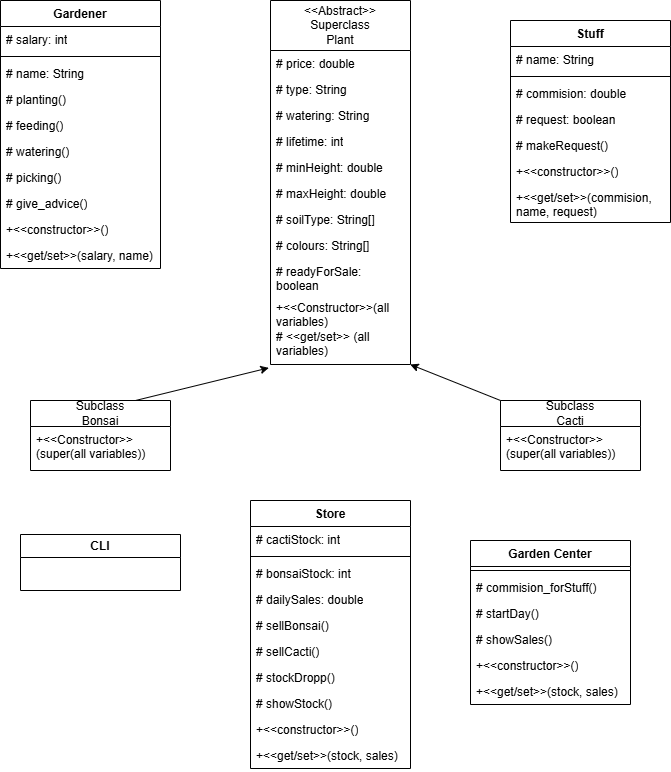

The diagram above was exported from draw.io. Its source (the exported page's mxGraphModel, read from the mxfile embedded in the PNG):
<mxGraphModel dx="1445" dy="743" grid="1" gridSize="10" guides="1" tooltips="1" connect="1" arrows="1" fold="1" page="1" pageScale="1" pageWidth="850" pageHeight="1100" math="0" shadow="0">
  <root>
    <mxCell id="0" />
    <mxCell id="1" parent="0" />
    <mxCell id="rObzoKiojUwsCU8xBvyC-1" parent="1" style="swimlane;fontStyle=0;childLayout=stackLayout;horizontal=1;startSize=50;fillColor=none;horizontalStack=0;resizeParent=1;resizeParentMax=0;resizeLast=0;collapsible=1;marginBottom=0;whiteSpace=wrap;html=1;" value="&lt;div&gt;&amp;lt;&amp;lt;Abstract&amp;gt;&amp;gt;&lt;/div&gt;&lt;div&gt;Superclass&lt;/div&gt;Plant" vertex="1">
      <mxGeometry height="364" width="140" x="390" y="100" as="geometry" />
    </mxCell>
    <mxCell id="rObzoKiojUwsCU8xBvyC-2" parent="rObzoKiojUwsCU8xBvyC-1" style="text;strokeColor=none;fillColor=none;align=left;verticalAlign=top;spacingLeft=4;spacingRight=4;overflow=hidden;rotatable=0;points=[[0,0.5],[1,0.5]];portConstraint=eastwest;whiteSpace=wrap;html=1;" value="# price: double" vertex="1">
      <mxGeometry height="26" width="140" y="50" as="geometry" />
    </mxCell>
    <mxCell id="rObzoKiojUwsCU8xBvyC-3" parent="rObzoKiojUwsCU8xBvyC-1" style="text;strokeColor=none;fillColor=none;align=left;verticalAlign=top;spacingLeft=4;spacingRight=4;overflow=hidden;rotatable=0;points=[[0,0.5],[1,0.5]];portConstraint=eastwest;whiteSpace=wrap;html=1;" value="# type: String" vertex="1">
      <mxGeometry height="26" width="140" y="76" as="geometry" />
    </mxCell>
    <mxCell id="rObzoKiojUwsCU8xBvyC-4" parent="rObzoKiojUwsCU8xBvyC-1" style="text;strokeColor=none;fillColor=none;align=left;verticalAlign=top;spacingLeft=4;spacingRight=4;overflow=hidden;rotatable=0;points=[[0,0.5],[1,0.5]];portConstraint=eastwest;whiteSpace=wrap;html=1;" value="# watering: String" vertex="1">
      <mxGeometry height="26" width="140" y="102" as="geometry" />
    </mxCell>
    <mxCell id="rObzoKiojUwsCU8xBvyC-6" parent="rObzoKiojUwsCU8xBvyC-1" style="text;strokeColor=none;fillColor=none;align=left;verticalAlign=top;spacingLeft=4;spacingRight=4;overflow=hidden;rotatable=0;points=[[0,0.5],[1,0.5]];portConstraint=eastwest;whiteSpace=wrap;html=1;" value="# lifetime: int" vertex="1">
      <mxGeometry height="26" width="140" y="128" as="geometry" />
    </mxCell>
    <mxCell id="rObzoKiojUwsCU8xBvyC-7" parent="rObzoKiojUwsCU8xBvyC-1" style="text;strokeColor=none;fillColor=none;align=left;verticalAlign=top;spacingLeft=4;spacingRight=4;overflow=hidden;rotatable=0;points=[[0,0.5],[1,0.5]];portConstraint=eastwest;whiteSpace=wrap;html=1;" value="# minHeight: double" vertex="1">
      <mxGeometry height="26" width="140" y="154" as="geometry" />
    </mxCell>
    <mxCell id="rObzoKiojUwsCU8xBvyC-8" parent="rObzoKiojUwsCU8xBvyC-1" style="text;strokeColor=none;fillColor=none;align=left;verticalAlign=top;spacingLeft=4;spacingRight=4;overflow=hidden;rotatable=0;points=[[0,0.5],[1,0.5]];portConstraint=eastwest;whiteSpace=wrap;html=1;" value="# maxHeight: double" vertex="1">
      <mxGeometry height="26" width="140" y="180" as="geometry" />
    </mxCell>
    <mxCell id="rObzoKiojUwsCU8xBvyC-9" parent="rObzoKiojUwsCU8xBvyC-1" style="text;strokeColor=none;fillColor=none;align=left;verticalAlign=top;spacingLeft=4;spacingRight=4;overflow=hidden;rotatable=0;points=[[0,0.5],[1,0.5]];portConstraint=eastwest;whiteSpace=wrap;html=1;" value="# soilType: String[]" vertex="1">
      <mxGeometry height="26" width="140" y="206" as="geometry" />
    </mxCell>
    <mxCell id="rObzoKiojUwsCU8xBvyC-10" parent="rObzoKiojUwsCU8xBvyC-1" style="text;strokeColor=none;fillColor=none;align=left;verticalAlign=top;spacingLeft=4;spacingRight=4;overflow=hidden;rotatable=0;points=[[0,0.5],[1,0.5]];portConstraint=eastwest;whiteSpace=wrap;html=1;" value="# colours: String[]" vertex="1">
      <mxGeometry height="26" width="140" y="232" as="geometry" />
    </mxCell>
    <mxCell id="rObzoKiojUwsCU8xBvyC-11" parent="rObzoKiojUwsCU8xBvyC-1" style="text;strokeColor=none;fillColor=none;align=left;verticalAlign=top;spacingLeft=4;spacingRight=4;overflow=hidden;rotatable=0;points=[[0,0.5],[1,0.5]];portConstraint=eastwest;whiteSpace=wrap;html=1;" value="# readyForSale: boolean" vertex="1">
      <mxGeometry height="36" width="140" y="258" as="geometry" />
    </mxCell>
    <mxCell id="rObzoKiojUwsCU8xBvyC-12" parent="rObzoKiojUwsCU8xBvyC-1" style="text;strokeColor=none;fillColor=none;align=left;verticalAlign=top;spacingLeft=4;spacingRight=4;overflow=hidden;rotatable=0;points=[[0,0.5],[1,0.5]];portConstraint=eastwest;whiteSpace=wrap;html=1;" value="+&amp;lt;&amp;lt;Constructor&amp;gt;&amp;gt;(all variables)&lt;div&gt;# &amp;lt;&amp;lt;get/set&amp;gt;&amp;gt; (all variables)&amp;nbsp;&lt;/div&gt;" vertex="1">
      <mxGeometry height="70" width="140" y="294" as="geometry" />
    </mxCell>
    <mxCell id="rObzoKiojUwsCU8xBvyC-14" parent="1" style="swimlane;fontStyle=0;childLayout=stackLayout;horizontal=1;startSize=26;fillColor=none;horizontalStack=0;resizeParent=1;resizeParentMax=0;resizeLast=0;collapsible=1;marginBottom=0;whiteSpace=wrap;html=1;" value="&lt;div&gt;Subclass&lt;/div&gt;Bonsai" vertex="1">
      <mxGeometry height="70" width="140" x="150" y="500" as="geometry" />
    </mxCell>
    <mxCell id="rObzoKiojUwsCU8xBvyC-15" parent="rObzoKiojUwsCU8xBvyC-14" style="text;strokeColor=none;fillColor=none;align=left;verticalAlign=top;spacingLeft=4;spacingRight=4;overflow=hidden;rotatable=0;points=[[0,0.5],[1,0.5]];portConstraint=eastwest;whiteSpace=wrap;html=1;" value="+&amp;lt;&amp;lt;Constructor&amp;gt;&amp;gt;(super(all variables))&amp;nbsp;" vertex="1">
      <mxGeometry height="44" width="140" y="26" as="geometry" />
    </mxCell>
    <mxCell id="rObzoKiojUwsCU8xBvyC-18" parent="1" style="swimlane;fontStyle=0;childLayout=stackLayout;horizontal=1;startSize=26;fillColor=none;horizontalStack=0;resizeParent=1;resizeParentMax=0;resizeLast=0;collapsible=1;marginBottom=0;whiteSpace=wrap;html=1;" value="&lt;div&gt;Subclass&lt;/div&gt;Cacti" vertex="1">
      <mxGeometry height="70" width="140" x="620" y="500" as="geometry" />
    </mxCell>
    <mxCell id="rObzoKiojUwsCU8xBvyC-19" parent="rObzoKiojUwsCU8xBvyC-18" style="text;strokeColor=none;fillColor=none;align=left;verticalAlign=top;spacingLeft=4;spacingRight=4;overflow=hidden;rotatable=0;points=[[0,0.5],[1,0.5]];portConstraint=eastwest;whiteSpace=wrap;html=1;" value="+&amp;lt;&amp;lt;Constructor&amp;gt;&amp;gt;(super(all variables))&amp;nbsp;" vertex="1">
      <mxGeometry height="44" width="140" y="26" as="geometry" />
    </mxCell>
    <mxCell id="rObzoKiojUwsCU8xBvyC-20" edge="1" parent="1" source="rObzoKiojUwsCU8xBvyC-14" style="endArrow=classic;html=1;rounded=0;exitX=0.75;exitY=0;exitDx=0;exitDy=0;entryX=-0.012;entryY=1.048;entryDx=0;entryDy=0;entryPerimeter=0;" target="rObzoKiojUwsCU8xBvyC-12" value="">
      <mxGeometry height="50" relative="1" width="50" as="geometry">
        <mxPoint x="420" y="590" as="sourcePoint" />
        <mxPoint x="470" y="540" as="targetPoint" />
      </mxGeometry>
    </mxCell>
    <mxCell id="rObzoKiojUwsCU8xBvyC-21" edge="1" parent="1" source="rObzoKiojUwsCU8xBvyC-18" style="endArrow=classic;html=1;rounded=0;exitX=0;exitY=0;exitDx=0;exitDy=0;entryX=0.998;entryY=1;entryDx=0;entryDy=0;entryPerimeter=0;" target="rObzoKiojUwsCU8xBvyC-12" value="">
      <mxGeometry height="50" relative="1" width="50" as="geometry">
        <mxPoint x="420" y="590" as="sourcePoint" />
        <mxPoint x="470" y="540" as="targetPoint" />
      </mxGeometry>
    </mxCell>
    <mxCell id="rObzoKiojUwsCU8xBvyC-22" parent="1" style="swimlane;fontStyle=1;align=center;verticalAlign=top;childLayout=stackLayout;horizontal=1;startSize=26;horizontalStack=0;resizeParent=1;resizeParentMax=0;resizeLast=0;collapsible=1;marginBottom=0;whiteSpace=wrap;html=1;" value="Gardener" vertex="1">
      <mxGeometry height="268" width="160" x="120" y="100" as="geometry" />
    </mxCell>
    <mxCell id="rObzoKiojUwsCU8xBvyC-23" parent="rObzoKiojUwsCU8xBvyC-22" style="text;strokeColor=none;fillColor=none;align=left;verticalAlign=top;spacingLeft=4;spacingRight=4;overflow=hidden;rotatable=0;points=[[0,0.5],[1,0.5]];portConstraint=eastwest;whiteSpace=wrap;html=1;" value="# salary: int" vertex="1">
      <mxGeometry height="26" width="160" y="26" as="geometry" />
    </mxCell>
    <mxCell id="rObzoKiojUwsCU8xBvyC-24" parent="rObzoKiojUwsCU8xBvyC-22" style="line;strokeWidth=1;fillColor=none;align=left;verticalAlign=middle;spacingTop=-1;spacingLeft=3;spacingRight=3;rotatable=0;labelPosition=right;points=[];portConstraint=eastwest;strokeColor=inherit;" value="" vertex="1">
      <mxGeometry height="8" width="160" y="52" as="geometry" />
    </mxCell>
    <mxCell id="rObzoKiojUwsCU8xBvyC-26" parent="rObzoKiojUwsCU8xBvyC-22" style="text;strokeColor=none;fillColor=none;align=left;verticalAlign=top;spacingLeft=4;spacingRight=4;overflow=hidden;rotatable=0;points=[[0,0.5],[1,0.5]];portConstraint=eastwest;whiteSpace=wrap;html=1;" value="# name: String" vertex="1">
      <mxGeometry height="26" width="160" y="60" as="geometry" />
    </mxCell>
    <mxCell id="rObzoKiojUwsCU8xBvyC-27" parent="rObzoKiojUwsCU8xBvyC-22" style="text;strokeColor=none;fillColor=none;align=left;verticalAlign=top;spacingLeft=4;spacingRight=4;overflow=hidden;rotatable=0;points=[[0,0.5],[1,0.5]];portConstraint=eastwest;whiteSpace=wrap;html=1;" value="# planting()" vertex="1">
      <mxGeometry height="26" width="160" y="86" as="geometry" />
    </mxCell>
    <mxCell id="rObzoKiojUwsCU8xBvyC-28" parent="rObzoKiojUwsCU8xBvyC-22" style="text;strokeColor=none;fillColor=none;align=left;verticalAlign=top;spacingLeft=4;spacingRight=4;overflow=hidden;rotatable=0;points=[[0,0.5],[1,0.5]];portConstraint=eastwest;whiteSpace=wrap;html=1;" value="# feeding()" vertex="1">
      <mxGeometry height="26" width="160" y="112" as="geometry" />
    </mxCell>
    <mxCell id="rObzoKiojUwsCU8xBvyC-29" parent="rObzoKiojUwsCU8xBvyC-22" style="text;strokeColor=none;fillColor=none;align=left;verticalAlign=top;spacingLeft=4;spacingRight=4;overflow=hidden;rotatable=0;points=[[0,0.5],[1,0.5]];portConstraint=eastwest;whiteSpace=wrap;html=1;" value="# watering()" vertex="1">
      <mxGeometry height="26" width="160" y="138" as="geometry" />
    </mxCell>
    <mxCell id="rObzoKiojUwsCU8xBvyC-30" parent="rObzoKiojUwsCU8xBvyC-22" style="text;strokeColor=none;fillColor=none;align=left;verticalAlign=top;spacingLeft=4;spacingRight=4;overflow=hidden;rotatable=0;points=[[0,0.5],[1,0.5]];portConstraint=eastwest;whiteSpace=wrap;html=1;" value="# picking()" vertex="1">
      <mxGeometry height="26" width="160" y="164" as="geometry" />
    </mxCell>
    <mxCell id="rObzoKiojUwsCU8xBvyC-31" parent="rObzoKiojUwsCU8xBvyC-22" style="text;strokeColor=none;fillColor=none;align=left;verticalAlign=top;spacingLeft=4;spacingRight=4;overflow=hidden;rotatable=0;points=[[0,0.5],[1,0.5]];portConstraint=eastwest;whiteSpace=wrap;html=1;" value="# give_advice()" vertex="1">
      <mxGeometry height="26" width="160" y="190" as="geometry" />
    </mxCell>
    <mxCell id="rObzoKiojUwsCU8xBvyC-32" parent="rObzoKiojUwsCU8xBvyC-22" style="text;strokeColor=none;fillColor=none;align=left;verticalAlign=top;spacingLeft=4;spacingRight=4;overflow=hidden;rotatable=0;points=[[0,0.5],[1,0.5]];portConstraint=eastwest;whiteSpace=wrap;html=1;" value="+&amp;lt;&amp;lt;constructor&amp;gt;&amp;gt;()" vertex="1">
      <mxGeometry height="26" width="160" y="216" as="geometry" />
    </mxCell>
    <mxCell id="rObzoKiojUwsCU8xBvyC-33" parent="rObzoKiojUwsCU8xBvyC-22" style="text;strokeColor=none;fillColor=none;align=left;verticalAlign=top;spacingLeft=4;spacingRight=4;overflow=hidden;rotatable=0;points=[[0,0.5],[1,0.5]];portConstraint=eastwest;whiteSpace=wrap;html=1;" value="+&amp;lt;&amp;lt;get/set&amp;gt;&amp;gt;(salary, name)" vertex="1">
      <mxGeometry height="26" width="160" y="242" as="geometry" />
    </mxCell>
    <mxCell id="rObzoKiojUwsCU8xBvyC-34" parent="1" style="swimlane;fontStyle=1;align=center;verticalAlign=top;childLayout=stackLayout;horizontal=1;startSize=26;horizontalStack=0;resizeParent=1;resizeParentMax=0;resizeLast=0;collapsible=1;marginBottom=0;whiteSpace=wrap;html=1;" value="Stuff" vertex="1">
      <mxGeometry height="202" width="160" x="630" y="120" as="geometry" />
    </mxCell>
    <mxCell id="rObzoKiojUwsCU8xBvyC-35" parent="rObzoKiojUwsCU8xBvyC-34" style="text;strokeColor=none;fillColor=none;align=left;verticalAlign=top;spacingLeft=4;spacingRight=4;overflow=hidden;rotatable=0;points=[[0,0.5],[1,0.5]];portConstraint=eastwest;whiteSpace=wrap;html=1;" value="# name: String" vertex="1">
      <mxGeometry height="26" width="160" y="26" as="geometry" />
    </mxCell>
    <mxCell id="rObzoKiojUwsCU8xBvyC-36" parent="rObzoKiojUwsCU8xBvyC-34" style="line;strokeWidth=1;fillColor=none;align=left;verticalAlign=middle;spacingTop=-1;spacingLeft=3;spacingRight=3;rotatable=0;labelPosition=right;points=[];portConstraint=eastwest;strokeColor=inherit;" value="" vertex="1">
      <mxGeometry height="8" width="160" y="52" as="geometry" />
    </mxCell>
    <mxCell id="rObzoKiojUwsCU8xBvyC-37" parent="rObzoKiojUwsCU8xBvyC-34" style="text;strokeColor=none;fillColor=none;align=left;verticalAlign=top;spacingLeft=4;spacingRight=4;overflow=hidden;rotatable=0;points=[[0,0.5],[1,0.5]];portConstraint=eastwest;whiteSpace=wrap;html=1;" value="# commision: double" vertex="1">
      <mxGeometry height="26" width="160" y="60" as="geometry" />
    </mxCell>
    <mxCell id="rObzoKiojUwsCU8xBvyC-38" parent="rObzoKiojUwsCU8xBvyC-34" style="text;strokeColor=none;fillColor=none;align=left;verticalAlign=top;spacingLeft=4;spacingRight=4;overflow=hidden;rotatable=0;points=[[0,0.5],[1,0.5]];portConstraint=eastwest;whiteSpace=wrap;html=1;" value="# request: boolean" vertex="1">
      <mxGeometry height="26" width="160" y="86" as="geometry" />
    </mxCell>
    <mxCell id="rObzoKiojUwsCU8xBvyC-42" parent="rObzoKiojUwsCU8xBvyC-34" style="text;strokeColor=none;fillColor=none;align=left;verticalAlign=top;spacingLeft=4;spacingRight=4;overflow=hidden;rotatable=0;points=[[0,0.5],[1,0.5]];portConstraint=eastwest;whiteSpace=wrap;html=1;" value="# makeRequest()" vertex="1">
      <mxGeometry height="26" width="160" y="112" as="geometry" />
    </mxCell>
    <mxCell id="rObzoKiojUwsCU8xBvyC-43" parent="rObzoKiojUwsCU8xBvyC-34" style="text;strokeColor=none;fillColor=none;align=left;verticalAlign=top;spacingLeft=4;spacingRight=4;overflow=hidden;rotatable=0;points=[[0,0.5],[1,0.5]];portConstraint=eastwest;whiteSpace=wrap;html=1;" value="+&amp;lt;&amp;lt;constructor&amp;gt;&amp;gt;()" vertex="1">
      <mxGeometry height="26" width="160" y="138" as="geometry" />
    </mxCell>
    <mxCell id="rObzoKiojUwsCU8xBvyC-44" parent="rObzoKiojUwsCU8xBvyC-34" style="text;strokeColor=none;fillColor=none;align=left;verticalAlign=top;spacingLeft=4;spacingRight=4;overflow=hidden;rotatable=0;points=[[0,0.5],[1,0.5]];portConstraint=eastwest;whiteSpace=wrap;html=1;" value="+&amp;lt;&amp;lt;get/set&amp;gt;&amp;gt;(commision, name, request)" vertex="1">
      <mxGeometry height="38" width="160" y="164" as="geometry" />
    </mxCell>
    <mxCell id="rObzoKiojUwsCU8xBvyC-45" parent="1" style="swimlane;fontStyle=1;align=center;verticalAlign=top;childLayout=stackLayout;horizontal=1;startSize=26;horizontalStack=0;resizeParent=1;resizeParentMax=0;resizeLast=0;collapsible=1;marginBottom=0;whiteSpace=wrap;html=1;" value="Store" vertex="1">
      <mxGeometry height="268" width="160" x="370" y="600" as="geometry" />
    </mxCell>
    <mxCell id="rObzoKiojUwsCU8xBvyC-46" parent="rObzoKiojUwsCU8xBvyC-45" style="text;strokeColor=none;fillColor=none;align=left;verticalAlign=top;spacingLeft=4;spacingRight=4;overflow=hidden;rotatable=0;points=[[0,0.5],[1,0.5]];portConstraint=eastwest;whiteSpace=wrap;html=1;" value="# cactiStock: int" vertex="1">
      <mxGeometry height="26" width="160" y="26" as="geometry" />
    </mxCell>
    <mxCell id="rObzoKiojUwsCU8xBvyC-47" parent="rObzoKiojUwsCU8xBvyC-45" style="line;strokeWidth=1;fillColor=none;align=left;verticalAlign=middle;spacingTop=-1;spacingLeft=3;spacingRight=3;rotatable=0;labelPosition=right;points=[];portConstraint=eastwest;strokeColor=inherit;" value="" vertex="1">
      <mxGeometry height="8" width="160" y="52" as="geometry" />
    </mxCell>
    <mxCell id="rObzoKiojUwsCU8xBvyC-48" parent="rObzoKiojUwsCU8xBvyC-45" style="text;strokeColor=none;fillColor=none;align=left;verticalAlign=top;spacingLeft=4;spacingRight=4;overflow=hidden;rotatable=0;points=[[0,0.5],[1,0.5]];portConstraint=eastwest;whiteSpace=wrap;html=1;" value="# bonsaiStock: int" vertex="1">
      <mxGeometry height="26" width="160" y="60" as="geometry" />
    </mxCell>
    <mxCell id="rObzoKiojUwsCU8xBvyC-49" parent="rObzoKiojUwsCU8xBvyC-45" style="text;strokeColor=none;fillColor=none;align=left;verticalAlign=top;spacingLeft=4;spacingRight=4;overflow=hidden;rotatable=0;points=[[0,0.5],[1,0.5]];portConstraint=eastwest;whiteSpace=wrap;html=1;" value="# dailySales: double" vertex="1">
      <mxGeometry height="26" width="160" y="86" as="geometry" />
    </mxCell>
    <mxCell id="rObzoKiojUwsCU8xBvyC-50" parent="rObzoKiojUwsCU8xBvyC-45" style="text;strokeColor=none;fillColor=none;align=left;verticalAlign=top;spacingLeft=4;spacingRight=4;overflow=hidden;rotatable=0;points=[[0,0.5],[1,0.5]];portConstraint=eastwest;whiteSpace=wrap;html=1;" value="# sellBonsai()" vertex="1">
      <mxGeometry height="26" width="160" y="112" as="geometry" />
    </mxCell>
    <mxCell id="rObzoKiojUwsCU8xBvyC-51" parent="rObzoKiojUwsCU8xBvyC-45" style="text;strokeColor=none;fillColor=none;align=left;verticalAlign=top;spacingLeft=4;spacingRight=4;overflow=hidden;rotatable=0;points=[[0,0.5],[1,0.5]];portConstraint=eastwest;whiteSpace=wrap;html=1;" value="# sellCacti()" vertex="1">
      <mxGeometry height="26" width="160" y="138" as="geometry" />
    </mxCell>
    <mxCell id="rObzoKiojUwsCU8xBvyC-52" parent="rObzoKiojUwsCU8xBvyC-45" style="text;strokeColor=none;fillColor=none;align=left;verticalAlign=top;spacingLeft=4;spacingRight=4;overflow=hidden;rotatable=0;points=[[0,0.5],[1,0.5]];portConstraint=eastwest;whiteSpace=wrap;html=1;" value="# stockDropp()" vertex="1">
      <mxGeometry height="26" width="160" y="164" as="geometry" />
    </mxCell>
    <mxCell id="rObzoKiojUwsCU8xBvyC-53" parent="rObzoKiojUwsCU8xBvyC-45" style="text;strokeColor=none;fillColor=none;align=left;verticalAlign=top;spacingLeft=4;spacingRight=4;overflow=hidden;rotatable=0;points=[[0,0.5],[1,0.5]];portConstraint=eastwest;whiteSpace=wrap;html=1;" value="# showStock()" vertex="1">
      <mxGeometry height="26" width="160" y="190" as="geometry" />
    </mxCell>
    <mxCell id="rObzoKiojUwsCU8xBvyC-54" parent="rObzoKiojUwsCU8xBvyC-45" style="text;strokeColor=none;fillColor=none;align=left;verticalAlign=top;spacingLeft=4;spacingRight=4;overflow=hidden;rotatable=0;points=[[0,0.5],[1,0.5]];portConstraint=eastwest;whiteSpace=wrap;html=1;" value="+&amp;lt;&amp;lt;constructor&amp;gt;&amp;gt;()" vertex="1">
      <mxGeometry height="26" width="160" y="216" as="geometry" />
    </mxCell>
    <mxCell id="rObzoKiojUwsCU8xBvyC-55" parent="rObzoKiojUwsCU8xBvyC-45" style="text;strokeColor=none;fillColor=none;align=left;verticalAlign=top;spacingLeft=4;spacingRight=4;overflow=hidden;rotatable=0;points=[[0,0.5],[1,0.5]];portConstraint=eastwest;whiteSpace=wrap;html=1;" value="+&amp;lt;&amp;lt;get/set&amp;gt;&amp;gt;(stock, sales)" vertex="1">
      <mxGeometry height="26" width="160" y="242" as="geometry" />
    </mxCell>
    <mxCell id="rObzoKiojUwsCU8xBvyC-57" parent="1" style="swimlane;fontStyle=1;align=center;verticalAlign=top;childLayout=stackLayout;horizontal=1;startSize=26;horizontalStack=0;resizeParent=1;resizeParentMax=0;resizeLast=0;collapsible=1;marginBottom=0;whiteSpace=wrap;html=1;" value="Garden Center" vertex="1">
      <mxGeometry height="164" width="160" x="590" y="640" as="geometry" />
    </mxCell>
    <mxCell id="rObzoKiojUwsCU8xBvyC-59" parent="rObzoKiojUwsCU8xBvyC-57" style="line;strokeWidth=1;fillColor=none;align=left;verticalAlign=middle;spacingTop=-1;spacingLeft=3;spacingRight=3;rotatable=0;labelPosition=right;points=[];portConstraint=eastwest;strokeColor=inherit;" value="" vertex="1">
      <mxGeometry height="8" width="160" y="26" as="geometry" />
    </mxCell>
    <mxCell id="rObzoKiojUwsCU8xBvyC-62" parent="rObzoKiojUwsCU8xBvyC-57" style="text;strokeColor=none;fillColor=none;align=left;verticalAlign=top;spacingLeft=4;spacingRight=4;overflow=hidden;rotatable=0;points=[[0,0.5],[1,0.5]];portConstraint=eastwest;whiteSpace=wrap;html=1;" value="# commision_forStuff()" vertex="1">
      <mxGeometry height="26" width="160" y="34" as="geometry" />
    </mxCell>
    <mxCell id="rObzoKiojUwsCU8xBvyC-63" parent="rObzoKiojUwsCU8xBvyC-57" style="text;strokeColor=none;fillColor=none;align=left;verticalAlign=top;spacingLeft=4;spacingRight=4;overflow=hidden;rotatable=0;points=[[0,0.5],[1,0.5]];portConstraint=eastwest;whiteSpace=wrap;html=1;" value="# startDay()" vertex="1">
      <mxGeometry height="26" width="160" y="60" as="geometry" />
    </mxCell>
    <mxCell id="rObzoKiojUwsCU8xBvyC-64" parent="rObzoKiojUwsCU8xBvyC-57" style="text;strokeColor=none;fillColor=none;align=left;verticalAlign=top;spacingLeft=4;spacingRight=4;overflow=hidden;rotatable=0;points=[[0,0.5],[1,0.5]];portConstraint=eastwest;whiteSpace=wrap;html=1;" value="# showSales()" vertex="1">
      <mxGeometry height="26" width="160" y="86" as="geometry" />
    </mxCell>
    <mxCell id="rObzoKiojUwsCU8xBvyC-66" parent="rObzoKiojUwsCU8xBvyC-57" style="text;strokeColor=none;fillColor=none;align=left;verticalAlign=top;spacingLeft=4;spacingRight=4;overflow=hidden;rotatable=0;points=[[0,0.5],[1,0.5]];portConstraint=eastwest;whiteSpace=wrap;html=1;" value="+&amp;lt;&amp;lt;constructor&amp;gt;&amp;gt;()" vertex="1">
      <mxGeometry height="26" width="160" y="112" as="geometry" />
    </mxCell>
    <mxCell id="rObzoKiojUwsCU8xBvyC-67" parent="rObzoKiojUwsCU8xBvyC-57" style="text;strokeColor=none;fillColor=none;align=left;verticalAlign=top;spacingLeft=4;spacingRight=4;overflow=hidden;rotatable=0;points=[[0,0.5],[1,0.5]];portConstraint=eastwest;whiteSpace=wrap;html=1;" value="+&amp;lt;&amp;lt;get/set&amp;gt;&amp;gt;(stock, sales)" vertex="1">
      <mxGeometry height="26" width="160" y="138" as="geometry" />
    </mxCell>
    <mxCell id="rObzoKiojUwsCU8xBvyC-68" parent="1" style="swimlane;whiteSpace=wrap;html=1;" value="CLI" vertex="1">
      <mxGeometry height="56" width="160" x="140" y="634" as="geometry" />
    </mxCell>
  </root>
</mxGraphModel>